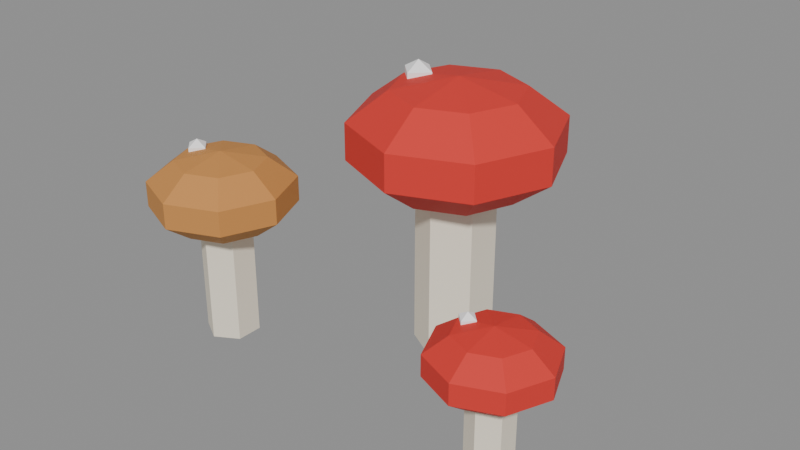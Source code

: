 # Source: toadstool.blend  (saved by Blender 5.0.119; exported with 4.5.12 LTS)
import bpy
from mathutils import Matrix  # noqa: F401  (used for matrix-valued properties, if any)

bpy.ops.wm.read_factory_settings(use_empty=True)
scene = bpy.context.scene
scene.name = 'Scene'

# ---- materials (node trees are filled in below, after node groups)
mat_c_f3ead6 = bpy.data.materials.new('C_f3ead6')
mat_c_f3ead6.diffuse_color = (0.9529, 0.9176, 0.8392, 1.0)
mat_c_d8342c = bpy.data.materials.new('C_d8342c')
mat_c_d8342c.diffuse_color = (0.8471, 0.2039, 0.1725, 1.0)
mat_c_ffffff = bpy.data.materials.new('C_ffffff')
mat_c_ffffff.diffuse_color = (1.0, 1.0, 1.0, 1.0)
mat_c_c98a47 = bpy.data.materials.new('C_c98a47')
mat_c_c98a47.diffuse_color = (0.7882, 0.5412, 0.2784, 1.0)

# ---- material node trees
mat_c_f3ead6.use_nodes = True; mat_c_f3ead6.node_tree.nodes.clear()
_N = mat_c_f3ead6.node_tree.nodes; _L = mat_c_f3ead6.node_tree.links
n0 = _N.new('ShaderNodeBsdfPrincipled'); n0.name = 'Principled BSDF'; n0.location = (-200, 100)
n0.inputs[0].default_value = (0.8963, 0.8228, 0.6724, 1.0)
n0.inputs[2].default_value = 0.75
n1 = _N.new('ShaderNodeOutputMaterial'); n1.name = 'Material Output'; n1.location = (200, 100)
_L.new(n0.outputs[0], n1.inputs[0])
n1.is_active_output = True
mat_c_d8342c.use_nodes = True; mat_c_d8342c.node_tree.nodes.clear()
_N = mat_c_d8342c.node_tree.nodes; _L = mat_c_d8342c.node_tree.links
n0 = _N.new('ShaderNodeBsdfPrincipled'); n0.name = 'Principled BSDF'; n0.location = (-200, 100)
n0.inputs[0].default_value = (0.6867, 0.03434, 0.02519, 1.0)
n0.inputs[2].default_value = 0.75
n1 = _N.new('ShaderNodeOutputMaterial'); n1.name = 'Material Output'; n1.location = (200, 100)
_L.new(n0.outputs[0], n1.inputs[0])
n1.is_active_output = True
mat_c_ffffff.use_nodes = True; mat_c_ffffff.node_tree.nodes.clear()
_N = mat_c_ffffff.node_tree.nodes; _L = mat_c_ffffff.node_tree.links
n0 = _N.new('ShaderNodeBsdfPrincipled'); n0.name = 'Principled BSDF'; n0.location = (-200, 100)
n0.inputs[0].default_value = (1.0, 1.0, 1.0, 1.0)
n0.inputs[2].default_value = 0.75
n1 = _N.new('ShaderNodeOutputMaterial'); n1.name = 'Material Output'; n1.location = (200, 100)
_L.new(n0.outputs[0], n1.inputs[0])
n1.is_active_output = True
mat_c_c98a47.use_nodes = True; mat_c_c98a47.node_tree.nodes.clear()
_N = mat_c_c98a47.node_tree.nodes; _L = mat_c_c98a47.node_tree.links
n0 = _N.new('ShaderNodeBsdfPrincipled'); n0.name = 'Principled BSDF'; n0.location = (-200, 100)
n0.inputs[0].default_value = (0.5841, 0.2542, 0.06301, 1.0)
n0.inputs[2].default_value = 0.75
n1 = _N.new('ShaderNodeOutputMaterial'); n1.name = 'Material Output'; n1.location = (200, 100)
_L.new(n0.outputs[0], n1.inputs[0])
n1.is_active_output = True

# ---- meshes
me_toadstool = bpy.data.meshes.new('toadstool')
me_toadstool.from_pydata([(0.0, 0.1, 0.0), (0.0, 0.1, 0.56), (0.0866, 0.05, 0.0), (0.0866, 0.05, 0.56), (0.0866, -0.05, 0.0), (0.0866, -0.05, 0.56), (0.0, -0.1, 0.0), (0.0, -0.1, 0.56), (-0.0866, -0.05, 0.0), (-0.0866, -0.05, 0.56), (-0.0866, 0.05, 0.0), (-0.0866, 0.05, 0.56), (0.0, 0.0, 0.714), (0.0, 0.1646, 0.6846), (0.0, 0.2663, 0.6076), (0.0, 0.2663, 0.5124), (0.0, 0.1646, 0.4354), (0.0, 0.0, 0.406), (0.1164, 0.1164, 0.6846), (0.1883, 0.1883, 0.6076), (0.1883, 0.1883, 0.5124), (0.1164, 0.1164, 0.4354), (0.1646, 0.0, 0.6846), (0.2663, 0.0, 0.6076), (0.2663, 0.0, 0.5124), (0.1646, 0.0, 0.4354), (0.1164, -0.1164, 0.6846), (0.1883, -0.1883, 0.6076), (0.1883, -0.1883, 0.5124), (0.1164, -0.1164, 0.4354), (0.0, -0.1646, 0.6846), (0.0, -0.2663, 0.6076), (0.0, -0.2663, 0.5124), (0.0, -0.1646, 0.4354), (-0.1164, -0.1164, 0.6846), (-0.1883, -0.1883, 0.6076), (-0.1883, -0.1883, 0.5124), (-0.1164, -0.1164, 0.4354), (-0.1646, 0.0, 0.6846), (-0.2663, 0.0, 0.6076), (-0.2663, 0.0, 0.5124), (-0.1646, 0.0, 0.4354), (-0.1164, 0.1164, 0.6846), (-0.1883, 0.1883, 0.6076), (-0.1883, 0.1883, 0.5124), (-0.1164, 0.1164, 0.4354), (-0.12, 0.04157, 0.656), (-0.12, 0.0, 0.632), (-0.07843, -1.817e-09, 0.704), (-0.07843, -1.817e-09, 0.656), (-0.12, 0.0, 0.728), (-0.12, -0.04157, 0.704), (-0.12, -0.04157, 0.656), (-0.1616, 5.451e-09, 0.704), (-0.1616, 5.451e-09, 0.656), (-0.12, 0.04157, 0.704), (-0.48, -0.25, 0.0), (-0.48, -0.25, 0.392), (-0.4194, -0.285, 0.0), (-0.4194, -0.285, 0.392), (-0.4194, -0.355, 0.0), (-0.4194, -0.355, 0.392), (-0.48, -0.39, 0.0), (-0.48, -0.39, 0.392), (-0.5406, -0.355, 0.0), (-0.5406, -0.355, 0.392), (-0.5406, -0.285, 0.0), (-0.5406, -0.285, 0.392), (-0.48, -0.32, 0.4998), (-0.48, -0.1336, 0.4253), (-0.48, -0.1336, 0.3587), (-0.48, -0.32, 0.2842), (-0.3985, -0.2385, 0.4792), (-0.3482, -0.1882, 0.4253), (-0.3482, -0.1882, 0.3587), (-0.3985, -0.2385, 0.3048), (-0.3648, -0.32, 0.4792), (-0.2936, -0.32, 0.4253), (-0.2936, -0.32, 0.3587), (-0.3648, -0.32, 0.3048), (-0.3985, -0.4015, 0.4792), (-0.3482, -0.4518, 0.4253), (-0.3482, -0.4518, 0.3587), (-0.3985, -0.4015, 0.3048), (-0.48, -0.4352, 0.4792), (-0.48, -0.5064, 0.4253), (-0.48, -0.5064, 0.3587), (-0.48, -0.4352, 0.3048), (-0.5615, -0.4015, 0.4792), (-0.6118, -0.4518, 0.4253), (-0.6118, -0.4518, 0.3587), (-0.5615, -0.4015, 0.3048), (-0.5952, -0.32, 0.4792), (-0.6664, -0.32, 0.4253), (-0.6664, -0.32, 0.3587), (-0.5952, -0.32, 0.3048), (-0.5615, -0.2385, 0.4792), (-0.6118, -0.1882, 0.4253), (-0.6118, -0.1882, 0.3587), (-0.5615, -0.2385, 0.3048), (-0.48, -0.2048, 0.4792), (-0.48, -0.2048, 0.3048), (-0.564, -0.2909, 0.4592), (-0.564, -0.32, 0.4424), (-0.5349, -0.32, 0.4928), (-0.5349, -0.32, 0.4592), (-0.564, -0.32, 0.5096), (-0.564, -0.3491, 0.4928), (-0.564, -0.3491, 0.4592), (-0.5931, -0.32, 0.4928), (-0.5931, -0.32, 0.4592), (-0.564, -0.2909, 0.4928), (0.4, -0.345, 0.0), (0.4, -0.345, 0.308), (0.4476, -0.3725, 0.0), (0.4476, -0.3725, 0.308), (0.4476, -0.4275, 0.0), (0.4476, -0.4275, 0.308), (0.4, -0.455, 0.0), (0.4, -0.455, 0.308), (0.3524, -0.4275, 0.0), (0.3524, -0.4275, 0.308), (0.3524, -0.3725, 0.0), (0.3524, -0.3725, 0.308), (0.4, -0.4, 0.3927), (0.4, -0.4, 0.2233), (0.464, -0.336, 0.3765), (0.5036, -0.2964, 0.3342), (0.5036, -0.2964, 0.2818), (0.464, -0.336, 0.2395), (0.4905, -0.4, 0.3765), (0.5465, -0.4, 0.3342), (0.5465, -0.4, 0.2818), (0.4905, -0.4, 0.2395), (0.464, -0.464, 0.3765), (0.5036, -0.5036, 0.3342), (0.5036, -0.5036, 0.2818), (0.464, -0.464, 0.2395), (0.4, -0.4905, 0.3765), (0.4, -0.5465, 0.3342), (0.4, -0.5465, 0.2818), (0.4, -0.4905, 0.2395), (0.336, -0.464, 0.3765), (0.2964, -0.5036, 0.3342), (0.2964, -0.5036, 0.2818), (0.336, -0.464, 0.2395), (0.3095, -0.4, 0.3765), (0.2535, -0.4, 0.3342), (0.2535, -0.4, 0.2818), (0.3095, -0.4, 0.2395), (0.336, -0.336, 0.3765), (0.2964, -0.2964, 0.3342), (0.2964, -0.2964, 0.2818), (0.336, -0.336, 0.2395), (0.4, -0.3095, 0.3765), (0.4, -0.2535, 0.3342), (0.4, -0.2535, 0.2818), (0.4, -0.3095, 0.2395), (0.334, -0.3771, 0.3608), (0.334, -0.4, 0.3476), (0.3569, -0.4, 0.3872), (0.3569, -0.4, 0.3608), (0.334, -0.4, 0.4004), (0.334, -0.4229, 0.3872), (0.334, -0.4229, 0.3608), (0.3111, -0.4, 0.3872), (0.3111, -0.4, 0.3608), (0.334, -0.3771, 0.3872)], [], [(0, 1, 3, 2), (2, 3, 5, 4), (4, 5, 7, 6), (6, 7, 9, 8), (3, 1, 11, 9, 7, 5), (8, 9, 11, 10), (10, 11, 1, 0), (0, 2, 4, 6, 8, 10), (15, 14, 19, 20), (13, 12, 18), (16, 15, 20, 21), (14, 13, 18, 19), (17, 16, 21), (17, 21, 25), (20, 19, 23, 24), (18, 12, 22), (21, 20, 24, 25), (19, 18, 22, 23), (17, 25, 29), (24, 23, 27, 28), (22, 12, 26), (25, 24, 28, 29), (23, 22, 26, 27), (17, 29, 33), (28, 27, 31, 32), (26, 12, 30), (29, 28, 32, 33), (27, 26, 30, 31), (17, 33, 37), (32, 31, 35, 36), (30, 12, 34), (33, 32, 36, 37), (31, 30, 34, 35), (17, 37, 41), (36, 35, 39, 40), (34, 12, 38), (37, 36, 40, 41), (35, 34, 38, 39), (17, 41, 45), (40, 39, 43, 44), (38, 12, 42), (41, 40, 44, 45), (39, 38, 42, 43), (17, 45, 16), (44, 43, 14, 15), (42, 12, 13), (45, 44, 15, 16), (43, 42, 13, 14), (47, 46, 49), (46, 55, 48, 49), (55, 50, 48), (47, 49, 52), (49, 48, 51, 52), (48, 50, 51), (47, 52, 54), (52, 51, 53, 54), (51, 50, 53), (47, 54, 46), (54, 53, 55, 46), (53, 50, 55), (56, 57, 59, 58), (58, 59, 61, 60), (60, 61, 63, 62), (62, 63, 65, 64), (59, 57, 67, 65, 63, 61), (64, 65, 67, 66), (66, 67, 57, 56), (56, 58, 60, 62, 64, 66), (70, 69, 73, 74), (100, 68, 72), (101, 70, 74, 75), (69, 100, 72, 73), (71, 101, 75), (71, 75, 79), (74, 73, 77, 78), (72, 68, 76), (75, 74, 78, 79), (73, 72, 76, 77), (71, 79, 83), (78, 77, 81, 82), (76, 68, 80), (79, 78, 82, 83), (77, 76, 80, 81), (71, 83, 87), (82, 81, 85, 86), (80, 68, 84), (83, 82, 86, 87), (81, 80, 84, 85), (71, 87, 91), (86, 85, 89, 90), (84, 68, 88), (87, 86, 90, 91), (85, 84, 88, 89), (71, 91, 95), (90, 89, 93, 94), (88, 68, 92), (91, 90, 94, 95), (89, 88, 92, 93), (71, 95, 99), (94, 93, 97, 98), (92, 68, 96), (95, 94, 98, 99), (93, 92, 96, 97), (71, 99, 101), (98, 97, 69, 70), (96, 68, 100), (99, 98, 70, 101), (97, 96, 100, 69), (103, 102, 105), (102, 111, 104, 105), (111, 106, 104), (103, 105, 108), (105, 104, 107, 108), (104, 106, 107), (103, 108, 110), (108, 107, 109, 110), (107, 106, 109), (103, 110, 102), (110, 109, 111, 102), (109, 106, 111), (112, 113, 115, 114), (114, 115, 117, 116), (116, 117, 119, 118), (118, 119, 121, 120), (115, 113, 123, 121, 119, 117), (120, 121, 123, 122), (122, 123, 113, 112), (112, 114, 116, 118, 120, 122), (156, 155, 127, 128), (154, 124, 126), (157, 156, 128, 129), (155, 154, 126, 127), (125, 157, 129), (125, 129, 133), (128, 127, 131, 132), (126, 124, 130), (129, 128, 132, 133), (127, 126, 130, 131), (125, 133, 137), (132, 131, 135, 136), (130, 124, 134), (133, 132, 136, 137), (131, 130, 134, 135), (125, 137, 141), (136, 135, 139, 140), (134, 124, 138), (137, 136, 140, 141), (135, 134, 138, 139), (125, 141, 145), (140, 139, 143, 144), (138, 124, 142), (141, 140, 144, 145), (139, 138, 142, 143), (125, 145, 149), (144, 143, 147, 148), (142, 124, 146), (145, 144, 148, 149), (143, 142, 146, 147), (125, 149, 153), (148, 147, 151, 152), (146, 124, 150), (149, 148, 152, 153), (147, 146, 150, 151), (125, 153, 157), (152, 151, 155, 156), (150, 124, 154), (153, 152, 156, 157), (151, 150, 154, 155), (159, 158, 161), (158, 167, 160, 161), (167, 162, 160), (159, 161, 164), (161, 160, 163, 164), (160, 162, 163), (159, 164, 166), (164, 163, 165, 166), (163, 162, 165), (159, 166, 158), (166, 165, 167, 158), (165, 162, 167)])
me_toadstool.polygons.foreach_set('material_index', [0, 0, 0, 0, 0, 0, 0, 0, 1, 1, 1, 1, 1, 1, 1, 1, 1, 1, 1, 1, 1, 1, 1, 1, 1, 1, 1, 1, 1, 1, 1, 1, 1, 1, 1, 1, 1, 1, 1, 1, 1, 1, 1, 1, 1, 1, 1, 1, 2, 2, 2, 2, 2, 2, 2, 2, 2, 2, 2, 2, 0, 0, 0, 0, 0, 0, 0, 0, 3, 3, 3, 3, 3, 3, 3, 3, 3, 3, 3, 3, 3, 3, 3, 3, 3, 3, 3, 3, 3, 3, 3, 3, 3, 3, 3, 3, 3, 3, 3, 3, 3, 3, 3, 3, 3, 3, 3, 3, 2, 2, 2, 2, 2, 2, 2, 2, 2, 2, 2, 2, 0, 0, 0, 0, 0, 0, 0, 0, 1, 1, 1, 1, 1, 1, 1, 1, 1, 1, 1, 1, 1, 1, 1, 1, 1, 1, 1, 1, 1, 1, 1, 1, 1, 1, 1, 1, 1, 1, 1, 1, 1, 1, 1, 1, 1, 1, 1, 1, 2, 2, 2, 2, 2, 2, 2, 2, 2, 2, 2, 2])
me_toadstool.materials.append(mat_c_f3ead6)
me_toadstool.materials.append(mat_c_d8342c)
me_toadstool.materials.append(mat_c_ffffff)
me_toadstool.materials.append(mat_c_c98a47)
me_toadstool.update()

# ---- objects
ob_toadstool = bpy.data.objects.new('toadstool', me_toadstool)

# ---- transforms, parenting, visibility, modifiers, constraints
ob_toadstool.location = (0.0, 0.0, 0.0)

# ---- collection membership
scene.collection.objects.link(ob_toadstool)

# ---- scene / render settings (as saved in the file)
scene.frame_start = 1; scene.frame_end = 250; scene.frame_set(1)
scene.render.engine = 'BLENDER_EEVEE_NEXT'
scene.render.bake_bias = 0.0
scene.render.bake_samples = 0
scene.cycles.sampling_pattern = 'TABULATED_SOBOL'
scene.eevee.use_volume_custom_range = False
bpy.context.view_layer.update()

# ---- added for rendering (the .blend has no active camera and no usable light): camera, sun + grey world if the file has none
cam_auto = bpy.data.cameras.new('AutoCamera')
cam_auto.lens = 50.0
cam_auto.sensor_width = 36.0
cam_auto.clip_end = 1000.0
ob_auto_camera = bpy.data.objects.new('AutoCamera', cam_auto)
scene.collection.objects.link(ob_auto_camera)
ob_auto_camera.location = (1.44948, -1.95143, 1.57156)
ob_auto_camera.rotation_euler = (1.09748, -7.21219e-08, 0.694738)
scene.camera = ob_auto_camera
light_auto_sun = bpy.data.lights.new('AutoSun', 'SUN')
light_auto_sun.energy = 3.0
light_auto_sun.angle = 0.0523599
ob_auto_sun = bpy.data.objects.new('AutoSun', light_auto_sun)
scene.collection.objects.link(ob_auto_sun)
ob_auto_sun.rotation_euler = (0.872665, 0.174533, 0.523599)
if scene.world is None:
    world_auto = bpy.data.worlds.new('AutoWorld')
    world_auto.color = (0.3, 0.3, 0.3)
    scene.world = world_auto
bpy.context.view_layer.update()
